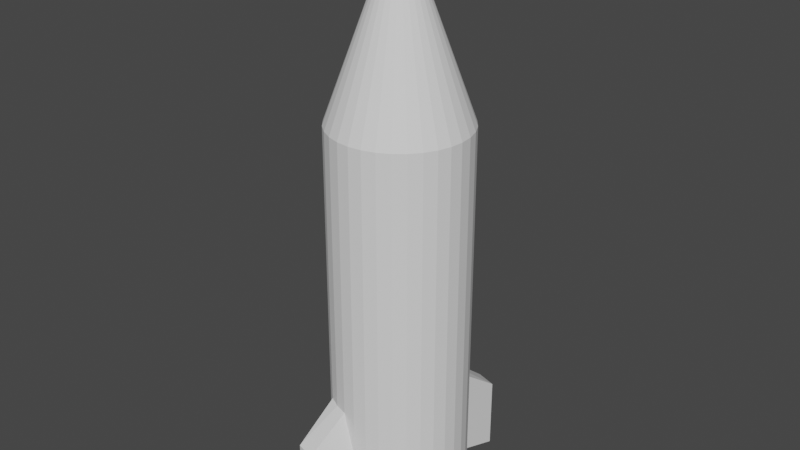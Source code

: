 # Source: Exp7_Rocket.blend  (saved by Blender 2.83.19; exported with 4.5.12 LTS)
import bpy
from mathutils import Matrix  # noqa: F401  (used for matrix-valued properties, if any)

bpy.ops.wm.read_factory_settings(use_empty=True)
scene = bpy.context.scene
scene.name = 'Scene'

# ---- collections
col_collection = bpy.data.collections.new('Collection'); scene.collection.children.link(col_collection)

# ---- world
world_world = bpy.data.worlds.new('World'); scene.world = world_world
world_world.use_nodes = True; world_world.node_tree.nodes.clear()
_N = world_world.node_tree.nodes; _L = world_world.node_tree.links
n0 = _N.new('ShaderNodeOutputWorld'); n0.name = 'World Output'; n0.location = (300, 300)
n1 = _N.new('ShaderNodeBackground'); n1.name = 'Background'; n1.location = (10, 300)
n1.inputs[0].default_value = (0.05088, 0.05088, 0.05088, 1.0)
_L.new(n1.outputs[0], n0.inputs[0])
n0.is_active_output = True
world_world.color = (0.05088, 0.05088, 0.05088)
world_world.use_sun_shadow = False
world_world.sun_shadow_jitter_overblur = 0.0

# ---- meshes
me_sphere = bpy.data.meshes.new('Sphere')
me_sphere.from_pydata([(0.0, 1.005, 0.58), (0.0, 1.005, -0.58), (0.196, 0.9853, 0.58), (0.3123, 1.57, -0.623), (0.3844, 0.9281, 0.58), (0.6127, 1.479, -0.623), (0.5581, 0.8353, 0.58), (0.5581, 0.8353, -0.58), (0.7104, 0.7104, 0.58), (0.7104, 0.7104, -0.58), (0.8353, 0.5581, 0.58), (0.8353, 0.5581, -0.58), (0.9281, 0.3844, 0.58), (0.9281, 0.3844, -0.58), (0.9853, 0.196, 0.58), (0.9853, 0.196, -0.58), (1.005, -6.155e-08, 0.58), (1.005, -6.155e-08, -0.58), (0.9853, -0.196, 0.58), (0.9853, -0.196, -0.58), (0.9281, -0.3844, 0.58), (0.9281, -0.3844, -0.58), (0.8353, -0.5581, 0.58), (0.8353, -0.5581, -0.58), (0.7104, -0.7104, 0.58), (0.7104, -0.7104, -0.58), (0.5581, -0.8353, 0.58), (0.5581, -0.8353, -0.58), (0.3844, -0.9281, 0.58), (0.3844, -0.9281, -0.58), (0.196, -0.9853, 0.58), (0.196, -0.9853, -0.58), (-6.962e-08, -1.005, 0.58), (-6.962e-08, -1.005, -0.58), (-0.196, -0.9853, 0.58), (-0.3123, -1.57, -0.623), (-0.3844, -0.9281, 0.58), (-0.6127, -1.479, -0.623), (-0.5581, -0.8353, 0.58), (-0.5581, -0.8353, -0.58), (-0.7104, -0.7104, 0.58), (-0.7104, -0.7104, -0.58), (-0.8353, -0.5581, 0.58), (-0.8353, -0.5581, -0.58), (-0.9281, -0.3844, 0.58), (-0.9281, -0.3844, -0.58), (-0.9853, -0.196, 0.58), (-0.9853, -0.196, -0.58), (-1.014e-07, -1.014e-07, 1.16), (-1.005, 1.024e-07, 0.58), (-1.005, 1.024e-07, -0.58), (-0.9853, 0.196, 0.58), (-0.9853, 0.196, -0.58), (-0.9281, 0.3844, 0.58), (-0.9281, 0.3844, -0.58), (-0.8353, 0.5581, 0.58), (-0.8353, 0.5581, -0.58), (-0.7104, 0.7104, 0.58), (-0.7104, 0.7104, -0.58), (-0.5581, 0.8353, 0.58), (-0.5581, 0.8353, -0.58), (-0.3844, 0.9281, 0.58), (-0.3844, 0.9281, -0.58), (-0.196, 0.9853, 0.58), (-0.196, 0.9853, -0.58), (0.0, 1.005, -5.96e-08), (0.196, 0.9853, -5.96e-08), (0.3844, 0.9281, -5.96e-08), (0.5581, 0.8353, -5.96e-08), (0.7104, 0.7104, -5.96e-08), (0.8353, 0.5581, -5.96e-08), (0.9281, 0.3844, -5.96e-08), (0.9853, 0.196, -5.96e-08), (1.005, -6.155e-08, -5.96e-08), (0.9853, -0.196, -5.96e-08), (0.9281, -0.3844, -5.96e-08), (0.8353, -0.5581, -5.96e-08), (0.7104, -0.7104, -5.96e-08), (0.5581, -0.8353, -5.96e-08), (0.3844, -0.9281, -5.96e-08), (0.196, -0.9853, -5.96e-08), (-6.962e-08, -1.005, -5.96e-08), (-0.196, -0.9853, -5.96e-08), (-0.3844, -0.9281, -5.96e-08), (-0.5581, -0.8353, -5.96e-08), (-0.7104, -0.7104, -5.96e-08), (-0.8353, -0.5581, -5.96e-08), (-0.9281, -0.3844, -5.96e-08), (-0.9853, -0.196, -5.96e-08), (-1.005, 1.024e-07, -5.96e-08), (-0.9853, 0.196, -5.96e-08), (-0.9281, 0.3844, -5.96e-08), (-0.8353, 0.5581, -5.96e-08), (-0.7104, 0.7104, -5.96e-08), (-0.5581, 0.8353, -5.96e-08), (-0.3844, 0.9281, -5.96e-08), (-0.196, 0.9853, -5.96e-08), (0.0, 1.005, -0.29), (0.196, 0.9853, -0.29), (0.3844, 0.9281, -0.29), (0.5581, 0.8353, -0.29), (0.7104, 0.7104, -0.29), (0.8353, 0.5581, -0.29), (0.9281, 0.3844, -0.29), (0.9853, 0.196, -0.29), (1.005, -6.155e-08, -0.29), (0.9853, -0.196, -0.29), (0.9281, -0.3844, -0.29), (0.8353, -0.5581, -0.29), (0.7104, -0.7104, -0.29), (0.5581, -0.8353, -0.29), (0.3844, -0.9281, -0.29), (0.196, -0.9853, -0.29), (-6.962e-08, -1.005, -0.29), (-0.196, -0.9853, -0.29), (-0.3844, -0.9281, -0.29), (-0.5581, -0.8353, -0.29), (-0.7104, -0.7104, -0.29), (-0.8353, -0.5581, -0.29), (-0.9281, -0.3844, -0.29), (-0.9853, -0.196, -0.29), (-1.005, 1.024e-07, -0.29), (-0.9853, 0.196, -0.29), (-0.9281, 0.3844, -0.29), (-0.8353, 0.5581, -0.29), (-0.7104, 0.7104, -0.29), (-0.5581, 0.8353, -0.29), (-0.3844, 0.9281, -0.29), (-0.196, 0.9853, -0.29), (0.0, 1.005, 0.29), (0.196, 0.9853, 0.29), (0.3844, 0.9281, 0.29), (0.5581, 0.8353, 0.29), (0.7104, 0.7104, 0.29), (0.8353, 0.5581, 0.29), (0.9281, 0.3844, 0.29), (0.9853, 0.196, 0.29), (1.005, -6.155e-08, 0.29), (0.9853, -0.196, 0.29), (0.9281, -0.3844, 0.29), (0.8353, -0.5581, 0.29), (0.7104, -0.7104, 0.29), (0.5581, -0.8353, 0.29), (0.3844, -0.9281, 0.29), (0.196, -0.9853, 0.29), (-6.962e-08, -1.005, 0.29), (-0.196, -0.9853, 0.29), (-0.3844, -0.9281, 0.29), (-0.5581, -0.8353, 0.29), (-0.7104, -0.7104, 0.29), (-0.8353, -0.5581, 0.29), (-0.9281, -0.3844, 0.29), (-0.9853, -0.196, 0.29), (-1.005, 1.024e-07, 0.29), (-0.9853, 0.196, 0.29), (-0.9281, 0.3844, 0.29), (-0.8353, 0.5581, 0.29), (-0.7104, 0.7104, 0.29), (-0.5581, 0.8353, 0.29), (-0.3844, 0.9281, 0.29), (-0.196, 0.9853, 0.29), (0.0, 1.005, -0.435), (0.3123, 1.57, -0.392), (0.6127, 1.479, -0.392), (0.5581, 0.8353, -0.435), (0.7104, 0.7104, -0.435), (0.8353, 0.5581, -0.435), (0.9281, 0.3844, -0.435), (0.9853, 0.196, -0.435), (1.005, -6.155e-08, -0.435), (0.9853, -0.196, -0.435), (0.9281, -0.3844, -0.435), (0.8353, -0.5581, -0.435), (0.7104, -0.7104, -0.435), (0.5581, -0.8353, -0.435), (0.3844, -0.9281, -0.435), (0.196, -0.9853, -0.435), (-6.962e-08, -1.005, -0.435), (-0.3123, -1.57, -0.392), (-0.6127, -1.479, -0.392), (-0.5581, -0.8353, -0.435), (-0.7104, -0.7104, -0.435), (-0.8353, -0.5581, -0.435), (-0.9281, -0.3844, -0.435), (-0.9853, -0.196, -0.435), (-1.005, 1.024e-07, -0.435), (-0.9853, 0.196, -0.435), (-0.9281, 0.3844, -0.435), (-0.8353, 0.5581, -0.435), (-0.7104, 0.7104, -0.435), (-0.5581, 0.8353, -0.435), (-0.3844, 0.9281, -0.435), (-0.196, 0.9853, -0.435)], [], [(129, 0, 2, 130), (0, 48, 2), (130, 2, 4, 131), (2, 48, 4), (131, 4, 6, 132), (4, 48, 6), (132, 6, 8, 133), (6, 48, 8), (133, 8, 10, 134), (8, 48, 10), (134, 10, 12, 135), (10, 48, 12), (135, 12, 14, 136), (12, 48, 14), (136, 14, 16, 137), (14, 48, 16), (137, 16, 18, 138), (16, 48, 18), (138, 18, 20, 139), (18, 48, 20), (139, 20, 22, 140), (20, 48, 22), (140, 22, 24, 141), (22, 48, 24), (141, 24, 26, 142), (24, 48, 26), (142, 26, 28, 143), (26, 48, 28), (143, 28, 30, 144), (28, 48, 30), (144, 30, 32, 145), (30, 48, 32), (145, 32, 34, 146), (32, 48, 34), (146, 34, 36, 147), (34, 48, 36), (147, 36, 38, 148), (36, 48, 38), (148, 38, 40, 149), (38, 48, 40), (149, 40, 42, 150), (40, 48, 42), (150, 42, 44, 151), (42, 48, 44), (151, 44, 46, 152), (44, 48, 46), (152, 46, 49, 153), (46, 48, 49), (153, 49, 51, 154), (49, 48, 51), (154, 51, 53, 155), (51, 48, 53), (155, 53, 55, 156), (53, 48, 55), (156, 55, 57, 157), (55, 48, 57), (157, 57, 59, 158), (57, 48, 59), (158, 59, 61, 159), (59, 48, 61), (159, 61, 63, 160), (61, 48, 63), (160, 63, 0, 129), (63, 48, 0), (128, 96, 65, 97), (127, 95, 96, 128), (126, 94, 95, 127), (125, 93, 94, 126), (124, 92, 93, 125), (123, 91, 92, 124), (122, 90, 91, 123), (121, 89, 90, 122), (120, 88, 89, 121), (119, 87, 88, 120), (118, 86, 87, 119), (117, 85, 86, 118), (116, 84, 85, 117), (115, 83, 84, 116), (114, 82, 83, 115), (113, 81, 82, 114), (112, 80, 81, 113), (111, 79, 80, 112), (110, 78, 79, 111), (109, 77, 78, 110), (108, 76, 77, 109), (107, 75, 76, 108), (106, 74, 75, 107), (105, 73, 74, 106), (104, 72, 73, 105), (103, 71, 72, 104), (102, 70, 71, 103), (101, 69, 70, 102), (100, 68, 69, 101), (99, 67, 68, 100), (98, 66, 67, 99), (97, 65, 66, 98), (161, 97, 98, 162), (162, 98, 99, 163), (163, 99, 100, 164), (164, 100, 101, 165), (165, 101, 102, 166), (166, 102, 103, 167), (167, 103, 104, 168), (168, 104, 105, 169), (169, 105, 106, 170), (170, 106, 107, 171), (171, 107, 108, 172), (172, 108, 109, 173), (173, 109, 110, 174), (174, 110, 111, 175), (175, 111, 112, 176), (176, 112, 113, 177), (177, 113, 114, 178), (178, 114, 115, 179), (179, 115, 116, 180), (180, 116, 117, 181), (181, 117, 118, 182), (182, 118, 119, 183), (183, 119, 120, 184), (184, 120, 121, 185), (185, 121, 122, 186), (186, 122, 123, 187), (187, 123, 124, 188), (188, 124, 125, 189), (189, 125, 126, 190), (190, 126, 127, 191), (191, 127, 128, 192), (192, 128, 97, 161), (96, 160, 129, 65), (95, 159, 160, 96), (94, 158, 159, 95), (93, 157, 158, 94), (92, 156, 157, 93), (91, 155, 156, 92), (90, 154, 155, 91), (89, 153, 154, 90), (88, 152, 153, 89), (87, 151, 152, 88), (86, 150, 151, 87), (85, 149, 150, 86), (84, 148, 149, 85), (83, 147, 148, 84), (82, 146, 147, 83), (81, 145, 146, 82), (80, 144, 145, 81), (79, 143, 144, 80), (78, 142, 143, 79), (77, 141, 142, 78), (76, 140, 141, 77), (75, 139, 140, 76), (74, 138, 139, 75), (73, 137, 138, 74), (72, 136, 137, 73), (71, 135, 136, 72), (70, 134, 135, 71), (69, 133, 134, 70), (68, 132, 133, 69), (67, 131, 132, 68), (66, 130, 131, 67), (65, 129, 130, 66), (64, 192, 161, 1), (62, 191, 192, 64), (60, 190, 191, 62), (58, 189, 190, 60), (56, 188, 189, 58), (54, 187, 188, 56), (52, 186, 187, 54), (50, 185, 186, 52), (47, 184, 185, 50), (45, 183, 184, 47), (43, 182, 183, 45), (41, 181, 182, 43), (39, 180, 181, 41), (37, 179, 180, 39), (35, 178, 179, 37), (33, 177, 178, 35), (31, 176, 177, 33), (29, 175, 176, 31), (27, 174, 175, 29), (25, 173, 174, 27), (23, 172, 173, 25), (21, 171, 172, 23), (19, 170, 171, 21), (17, 169, 170, 19), (15, 168, 169, 17), (13, 167, 168, 15), (11, 166, 167, 13), (9, 165, 166, 11), (7, 164, 165, 9), (5, 163, 164, 7), (3, 162, 163, 5), (1, 161, 162, 3)])
_uv = me_sphere.uv_layers.new(name='UVMap')
_uv.uv.foreach_set('vector', [0.75, 0.5833, 0.75, 0.6667, 0.7188, 0.6667, 0.7188, 0.5833, 0.75, 0.6667, 0.7344, 1.0, 0.7188, 0.6667, 0.7188, 0.5833, 0.7188, 0.6667, 0.6875, 0.6667, 0.6875, 0.5833, 0.7188, 0.6667, 0.7031, 1.0, 0.6875, 0.6667, 0.6875, 0.5833, 0.6875, 0.6667, 0.6562, 0.6667, 0.6562, 0.5833, 0.6875, 0.6667, 0.6719, 1.0, 0.6562, 0.6667, 0.6562, 0.5833, 0.6562, 0.6667, 0.625, 0.6667, 0.625, 0.5833, 0.6562, 0.6667, 0.6406, 1.0, 0.625, 0.6667, 0.625, 0.5833, 0.625, 0.6667, 0.5938, 0.6667, 0.5938, 0.5833, 0.625, 0.6667, 0.6094, 1.0, 0.5938, 0.6667, 0.5938, 0.5833, 0.5938, 0.6667, 0.5625, 0.6667, 0.5625, 0.5833, 0.5938, 0.6667, 0.5781, 1.0, 0.5625, 0.6667, 0.5625, 0.5833, 0.5625, 0.6667, 0.5312, 0.6667, 0.5312, 0.5833, 0.5625, 0.6667, 0.5469, 1.0, 0.5312, 0.6667, 0.5312, 0.5833, 0.5312, 0.6667, 0.5, 0.6667, 0.5, 0.5833, 0.5312, 0.6667, 0.5156, 1.0, 0.5, 0.6667, 0.5, 0.5833, 0.5, 0.6667, 0.4688, 0.6667, 0.4688, 0.5833, 0.5, 0.6667, 0.4844, 1.0, 0.4688, 0.6667, 0.4688, 0.5833, 0.4688, 0.6667, 0.4375, 0.6667, 0.4375, 0.5833, 0.4688, 0.6667, 0.4531, 1.0, 0.4375, 0.6667, 0.4375, 0.5833, 0.4375, 0.6667, 0.4062, 0.6667, 0.4062, 0.5833, 0.4375, 0.6667, 0.4219, 1.0, 0.4062, 0.6667, 0.4062, 0.5833, 0.4062, 0.6667, 0.375, 0.6667, 0.375, 0.5833, 0.4062, 0.6667, 0.3906, 1.0, 0.375, 0.6667, 0.375, 0.5833, 0.375, 0.6667, 0.3438, 0.6667, 0.3438, 0.5833, 0.375, 0.6667, 0.3594, 1.0, 0.3438, 0.6667, 0.3438, 0.5833, 0.3438, 0.6667, 0.3125, 0.6667, 0.3125, 0.5833, 0.3438, 0.6667, 0.3281, 1.0, 0.3125, 0.6667, 0.3125, 0.5833, 0.3125, 0.6667, 0.2812, 0.6667, 0.2812, 0.5833, 0.3125, 0.6667, 0.2969, 1.0, 0.2812, 0.6667, 0.2812, 0.5833, 0.2812, 0.6667, 0.25, 0.6667, 0.25, 0.5833, 0.2812, 0.6667, 0.2656, 1.0, 0.25, 0.6667, 0.25, 0.5833, 0.25, 0.6667, 0.2188, 0.6667, 0.2188, 0.5833, 0.25, 0.6667, 0.2344, 1.0, 0.2188, 0.6667, 0.2188, 0.5833, 0.2188, 0.6667, 0.1875, 0.6667, 0.1875, 0.5833, 0.2188, 0.6667, 0.2031, 1.0, 0.1875, 0.6667, 0.1875, 0.5833, 0.1875, 0.6667, 0.1562, 0.6667, 0.1562, 0.5833, 0.1875, 0.6667, 0.1719, 1.0, 0.1562, 0.6667, 0.1562, 0.5833, 0.1562, 0.6667, 0.125, 0.6667, 0.125, 0.5833, 0.1562, 0.6667, 0.1406, 1.0, 0.125, 0.6667, 0.125, 0.5833, 0.125, 0.6667, 0.09375, 0.6667, 0.09375, 0.5833, 0.125, 0.6667, 0.1094, 1.0, 0.09375, 0.6667, 0.09375, 0.5833, 0.09375, 0.6667, 0.0625, 0.6667, 0.0625, 0.5833, 0.09375, 0.6667, 0.07812, 1.0, 0.0625, 0.6667, 0.0625, 0.5833, 0.0625, 0.6667, 0.03125, 0.6667, 0.03125, 0.5833, 0.0625, 0.6667, 0.04688, 1.0, 0.03125, 0.6667, 0.03125, 0.5833, 0.03125, 0.6667, 0.0, 0.6667, 0.0, 0.5833, 0.03125, 0.6667, 0.01562, 1.0, 0.0, 0.6667, 1.0, 0.5833, 1.0, 0.6667, 0.9688, 0.6667, 0.9688, 0.5833, 1.0, 0.6667, 0.9844, 1.0, 0.9688, 0.6667, 0.9688, 0.5833, 0.9688, 0.6667, 0.9375, 0.6667, 0.9375, 0.5833, 0.9688, 0.6667, 0.9531, 1.0, 0.9375, 0.6667, 0.9375, 0.5833, 0.9375, 0.6667, 0.9062, 0.6667, 0.9062, 0.5833, 0.9375, 0.6667, 0.9219, 1.0, 0.9062, 0.6667, 0.9062, 0.5833, 0.9062, 0.6667, 0.875, 0.6667, 0.875, 0.5833, 0.9062, 0.6667, 0.8906, 1.0, 0.875, 0.6667, 0.875, 0.5833, 0.875, 0.6667, 0.8438, 0.6667, 0.8438, 0.5833, 0.875, 0.6667, 0.8594, 1.0, 0.8438, 0.6667, 0.8438, 0.5833, 0.8438, 0.6667, 0.8125, 0.6667, 0.8125, 0.5833, 0.8438, 0.6667, 0.8281, 1.0, 0.8125, 0.6667, 0.8125, 0.5833, 0.8125, 0.6667, 0.7812, 0.6667, 0.7812, 0.5833, 0.8125, 0.6667, 0.7969, 1.0, 0.7812, 0.6667, 0.7812, 0.5833, 0.7812, 0.6667, 0.75, 0.6667, 0.75, 0.5833, 0.7812, 0.6667, 0.7656, 1.0, 0.75, 0.6667, 0.7812, 0.4167, 0.7812, 0.5, 0.75, 0.5, 0.75, 0.4167, 0.8125, 0.4167, 0.8125, 0.5, 0.7812, 0.5, 0.7812, 0.4167, 0.8438, 0.4167, 0.8438, 0.5, 0.8125, 0.5, 0.8125, 0.4167, 0.875, 0.4167, 0.875, 0.5, 0.8438, 0.5, 0.8438, 0.4167, 0.9063, 0.4167, 0.9062, 0.5, 0.875, 0.5, 0.875, 0.4167, 0.9375, 0.4167, 0.9375, 0.5, 0.9062, 0.5, 0.9063, 0.4167, 0.9688, 0.4167, 0.9688, 0.5, 0.9375, 0.5, 0.9375, 0.4167, 1.0, 0.4167, 1.0, 0.5, 0.9688, 0.5, 0.9688, 0.4167, 0.03125, 0.4167, 0.03125, 0.5, 0.0, 0.5, 0.0, 0.4167, 0.0625, 0.4167, 0.0625, 0.5, 0.03125, 0.5, 0.03125, 0.4167, 0.09375, 0.4167, 0.09375, 0.5, 0.0625, 0.5, 0.0625, 0.4167, 0.125, 0.4167, 0.125, 0.5, 0.09375, 0.5, 0.09375, 0.4167, 0.1562, 0.4167, 0.1562, 0.5, 0.125, 0.5, 0.125, 0.4167, 0.1875, 0.4167, 0.1875, 0.5, 0.1562, 0.5, 0.1562, 0.4167, 0.2188, 0.4167, 0.2188, 0.5, 0.1875, 0.5, 0.1875, 0.4167, 0.25, 0.4167, 0.25, 0.5, 0.2188, 0.5, 0.2188, 0.4167, 0.2812, 0.4167, 0.2812, 0.5, 0.25, 0.5, 0.25, 0.4167, 0.3125, 0.4167, 0.3125, 0.5, 0.2812, 0.5, 0.2812, 0.4167, 0.3438, 0.4167, 0.3438, 0.5, 0.3125, 0.5, 0.3125, 0.4167, 0.375, 0.4167, 0.375, 0.5, 0.3438, 0.5, 0.3438, 0.4167, 0.4062, 0.4167, 0.4062, 0.5, 0.375, 0.5, 0.375, 0.4167, 0.4375, 0.4167, 0.4375, 0.5, 0.4062, 0.5, 0.4062, 0.4167, 0.4688, 0.4167, 0.4688, 0.5, 0.4375, 0.5, 0.4375, 0.4167, 0.5, 0.4167, 0.5, 0.5, 0.4688, 0.5, 0.4688, 0.4167, 0.5312, 0.4167, 0.5312, 0.5, 0.5, 0.5, 0.5, 0.4167, 0.5625, 0.4167, 0.5625, 0.5, 0.5312, 0.5, 0.5312, 0.4167, 0.5938, 0.4167, 0.5938, 0.5, 0.5625, 0.5, 0.5625, 0.4167, 0.625, 0.4167, 0.625, 0.5, 0.5938, 0.5, 0.5938, 0.4167, 0.6562, 0.4167, 0.6562, 0.5, 0.625, 0.5, 0.625, 0.4167, 0.6875, 0.4167, 0.6875, 0.5, 0.6562, 0.5, 0.6562, 0.4167, 0.7188, 0.4167, 0.7188, 0.5, 0.6875, 0.5, 0.6875, 0.4167, 0.75, 0.4167, 0.75, 0.5, 0.7188, 0.5, 0.7188, 0.4167, 0.75, 0.375, 0.75, 0.4167, 0.7188, 0.4167, 0.7188, 0.375, 0.7188, 0.375, 0.7188, 0.4167, 0.6875, 0.4167, 0.6875, 0.375, 0.6875, 0.375, 0.6875, 0.4167, 0.6562, 0.4167, 0.6562, 0.375, 0.6562, 0.375, 0.6562, 0.4167, 0.625, 0.4167, 0.625, 0.375, 0.625, 0.375, 0.625, 0.4167, 0.5938, 0.4167, 0.5938, 0.375, 0.5938, 0.375, 0.5938, 0.4167, 0.5625, 0.4167, 0.5625, 0.375, 0.5625, 0.375, 0.5625, 0.4167, 0.5312, 0.4167, 0.5312, 0.375, 0.5312, 0.375, 0.5312, 0.4167, 0.5, 0.4167, 0.5, 0.375, 0.5, 0.375, 0.5, 0.4167, 0.4688, 0.4167, 0.4688, 0.375, 0.4688, 0.375, 0.4688, 0.4167, 0.4375, 0.4167, 0.4375, 0.375, 0.4375, 0.375, 0.4375, 0.4167, 0.4062, 0.4167, 0.4062, 0.375, 0.4062, 0.375, 0.4062, 0.4167, 0.375, 0.4167, 0.375, 0.375, 0.375, 0.375, 0.375, 0.4167, 0.3438, 0.4167, 0.3438, 0.375, 0.3438, 0.375, 0.3438, 0.4167, 0.3125, 0.4167, 0.3125, 0.375, 0.3125, 0.375, 0.3125, 0.4167, 0.2812, 0.4167, 0.2812, 0.375, 0.2812, 0.375, 0.2812, 0.4167, 0.25, 0.4167, 0.25, 0.375, 0.25, 0.375, 0.25, 0.4167, 0.2188, 0.4167, 0.2188, 0.375, 0.2188, 0.375, 0.2188, 0.4167, 0.1875, 0.4167, 0.1875, 0.375, 0.1875, 0.375, 0.1875, 0.4167, 0.1562, 0.4167, 0.1562, 0.375, 0.1562, 0.375, 0.1562, 0.4167, 0.125, 0.4167, 0.125, 0.375, 0.125, 0.375, 0.125, 0.4167, 0.09375, 0.4167, 0.09375, 0.375, 0.09375, 0.375, 0.09375, 0.4167, 0.0625, 0.4167, 0.0625, 0.375, 0.0625, 0.375, 0.0625, 0.4167, 0.03125, 0.4167, 0.03125, 0.375, 0.03125, 0.375, 0.03125, 0.4167, 0.0, 0.4167, 0.0, 0.375, 1.0, 0.375, 1.0, 0.4167, 0.9688, 0.4167, 0.9688, 0.375, 0.9688, 0.375, 0.9688, 0.4167, 0.9375, 0.4167, 0.9375, 0.375, 0.9375, 0.375, 0.9375, 0.4167, 0.9063, 0.4167, 0.9062, 0.375, 0.9062, 0.375, 0.9063, 0.4167, 0.875, 0.4167, 0.875, 0.375, 0.875, 0.375, 0.875, 0.4167, 0.8438, 0.4167, 0.8438, 0.375, 0.8438, 0.375, 0.8438, 0.4167, 0.8125, 0.4167, 0.8125, 0.375, 0.8125, 0.375, 0.8125, 0.4167, 0.7812, 0.4167, 0.7812, 0.375, 0.7812, 0.375, 0.7812, 0.4167, 0.75, 0.4167, 0.75, 0.375, 0.7812, 0.5, 0.7812, 0.5833, 0.75, 0.5833, 0.75, 0.5, 0.8125, 0.5, 0.8125, 0.5833, 0.7812, 0.5833, 0.7812, 0.5, 0.8438, 0.5, 0.8438, 0.5833, 0.8125, 0.5833, 0.8125, 0.5, 0.875, 0.5, 0.875, 0.5833, 0.8438, 0.5833, 0.8438, 0.5, 0.9062, 0.5, 0.9062, 0.5833, 0.875, 0.5833, 0.875, 0.5, 0.9375, 0.5, 0.9375, 0.5833, 0.9062, 0.5833, 0.9062, 0.5, 0.9688, 0.5, 0.9688, 0.5833, 0.9375, 0.5833, 0.9375, 0.5, 1.0, 0.5, 1.0, 0.5833, 0.9688, 0.5833, 0.9688, 0.5, 0.03125, 0.5, 0.03125, 0.5833, 0.0, 0.5833, 0.0, 0.5, 0.0625, 0.5, 0.0625, 0.5833, 0.03125, 0.5833, 0.03125, 0.5, 0.09375, 0.5, 0.09375, 0.5833, 0.0625, 0.5833, 0.0625, 0.5, 0.125, 0.5, 0.125, 0.5833, 0.09375, 0.5833, 0.09375, 0.5, 0.1562, 0.5, 0.1562, 0.5833, 0.125, 0.5833, 0.125, 0.5, 0.1875, 0.5, 0.1875, 0.5833, 0.1562, 0.5833, 0.1562, 0.5, 0.2188, 0.5, 0.2188, 0.5833, 0.1875, 0.5833, 0.1875, 0.5, 0.25, 0.5, 0.25, 0.5833, 0.2188, 0.5833, 0.2188, 0.5, 0.2812, 0.5, 0.2812, 0.5833, 0.25, 0.5833, 0.25, 0.5, 0.3125, 0.5, 0.3125, 0.5833, 0.2812, 0.5833, 0.2812, 0.5, 0.3438, 0.5, 0.3438, 0.5833, 0.3125, 0.5833, 0.3125, 0.5, 0.375, 0.5, 0.375, 0.5833, 0.3438, 0.5833, 0.3438, 0.5, 0.4062, 0.5, 0.4062, 0.5833, 0.375, 0.5833, 0.375, 0.5, 0.4375, 0.5, 0.4375, 0.5833, 0.4062, 0.5833, 0.4062, 0.5, 0.4688, 0.5, 0.4688, 0.5833, 0.4375, 0.5833, 0.4375, 0.5, 0.5, 0.5, 0.5, 0.5833, 0.4688, 0.5833, 0.4688, 0.5, 0.5312, 0.5, 0.5312, 0.5833, 0.5, 0.5833, 0.5, 0.5, 0.5625, 0.5, 0.5625, 0.5833, 0.5312, 0.5833, 0.5312, 0.5, 0.5938, 0.5, 0.5938, 0.5833, 0.5625, 0.5833, 0.5625, 0.5, 0.625, 0.5, 0.625, 0.5833, 0.5938, 0.5833, 0.5938, 0.5, 0.6562, 0.5, 0.6562, 0.5833, 0.625, 0.5833, 0.625, 0.5, 0.6875, 0.5, 0.6875, 0.5833, 0.6562, 0.5833, 0.6562, 0.5, 0.7188, 0.5, 0.7188, 0.5833, 0.6875, 0.5833, 0.6875, 0.5, 0.75, 0.5, 0.75, 0.5833, 0.7188, 0.5833, 0.7188, 0.5, 0.7812, 0.3333, 0.7812, 0.375, 0.75, 0.375, 0.75, 0.3333, 0.8125, 0.3333, 0.8125, 0.375, 0.7812, 0.375, 0.7812, 0.3333, 0.8438, 0.3333, 0.8438, 0.375, 0.8125, 0.375, 0.8125, 0.3333, 0.875, 0.3333, 0.875, 0.375, 0.8438, 0.375, 0.8438, 0.3333, 0.9062, 0.3333, 0.9062, 0.375, 0.875, 0.375, 0.875, 0.3333, 0.9375, 0.3333, 0.9375, 0.375, 0.9062, 0.375, 0.9062, 0.3333, 0.9688, 0.3333, 0.9688, 0.375, 0.9375, 0.375, 0.9375, 0.3333, 1.0, 0.3333, 1.0, 0.375, 0.9688, 0.375, 0.9688, 0.3333, 0.03125, 0.3333, 0.03125, 0.375, 0.0, 0.375, 0.0, 0.3333, 0.0625, 0.3333, 0.0625, 0.375, 0.03125, 0.375, 0.03125, 0.3333, 0.09375, 0.3333, 0.09375, 0.375, 0.0625, 0.375, 0.0625, 0.3333, 0.125, 0.3333, 0.125, 0.375, 0.09375, 0.375, 0.09375, 0.3333, 0.1562, 0.3333, 0.1562, 0.375, 0.125, 0.375, 0.125, 0.3333, 0.1875, 0.3333, 0.1875, 0.375, 0.1562, 0.375, 0.1562, 0.3333, 0.2188, 0.3333, 0.2188, 0.375, 0.1875, 0.375, 0.1875, 0.3333, 0.25, 0.3333, 0.25, 0.375, 0.2188, 0.375, 0.2188, 0.3333, 0.2812, 0.3333, 0.2812, 0.375, 0.25, 0.375, 0.25, 0.3333, 0.3125, 0.3333, 0.3125, 0.375, 0.2812, 0.375, 0.2812, 0.3333, 0.3438, 0.3333, 0.3438, 0.375, 0.3125, 0.375, 0.3125, 0.3333, 0.375, 0.3333, 0.375, 0.375, 0.3438, 0.375, 0.3438, 0.3333, 0.4062, 0.3333, 0.4062, 0.375, 0.375, 0.375, 0.375, 0.3333, 0.4375, 0.3333, 0.4375, 0.375, 0.4062, 0.375, 0.4062, 0.3333, 0.4688, 0.3333, 0.4688, 0.375, 0.4375, 0.375, 0.4375, 0.3333, 0.5, 0.3333, 0.5, 0.375, 0.4688, 0.375, 0.4688, 0.3333, 0.5312, 0.3333, 0.5312, 0.375, 0.5, 0.375, 0.5, 0.3333, 0.5625, 0.3333, 0.5625, 0.375, 0.5312, 0.375, 0.5312, 0.3333, 0.5938, 0.3333, 0.5938, 0.375, 0.5625, 0.375, 0.5625, 0.3333, 0.625, 0.3333, 0.625, 0.375, 0.5938, 0.375, 0.5938, 0.3333, 0.6562, 0.3333, 0.6562, 0.375, 0.625, 0.375, 0.625, 0.3333, 0.6875, 0.3333, 0.6875, 0.375, 0.6562, 0.375, 0.6562, 0.3333, 0.7188, 0.3333, 0.7188, 0.375, 0.6875, 0.375, 0.6875, 0.3333, 0.75, 0.3333, 0.75, 0.375, 0.7188, 0.375, 0.7188, 0.3333])
me_sphere.use_remesh_fix_poles = True
me_sphere.use_remesh_preserve_attributes = False
me_sphere.use_mirror_vertex_groups = False
me_sphere.update()

# ---- objects
ob_sphere = bpy.data.objects.new('Sphere', me_sphere)

# ---- transforms, parenting, visibility, modifiers, constraints
ob_sphere.location = (0.0, 0.0, 0.0)
ob_sphere.scale = (1.0, 1.0, 4.731)
ob_sphere.lineart.crease_threshold = 0.0

# ---- collection membership
col_collection.objects.link(ob_sphere)

# ---- scene / render settings (as saved in the file)
scene.frame_start = 1; scene.frame_end = 250; scene.frame_set(1)
scene.render.engine = 'BLENDER_EEVEE_NEXT'
scene.cycles.use_denoising = False
scene.cycles.samples = 128
scene.cycles.sampling_pattern = 'TABULATED_SOBOL'
scene.cycles.use_adaptive_sampling = False
scene.cycles.use_light_tree = False
scene.view_settings.view_transform = 'Filmic'
bpy.context.view_layer.update()

# ---- added for rendering (the .blend has no active camera and no usable light): camera, sun
cam_auto = bpy.data.cameras.new('AutoCamera')
cam_auto.lens = 50.0
cam_auto.sensor_width = 36.0
cam_auto.clip_end = 1000.0
ob_auto_camera = bpy.data.objects.new('AutoCamera', cam_auto)
scene.collection.objects.link(ob_auto_camera)
ob_auto_camera.location = (8.53301, -10.2396, 8.0966)
ob_auto_camera.rotation_euler = (1.09748, -7.21219e-08, 0.694738)
scene.camera = ob_auto_camera
light_auto_sun = bpy.data.lights.new('AutoSun', 'SUN')
light_auto_sun.energy = 3.0
light_auto_sun.angle = 0.0523599
ob_auto_sun = bpy.data.objects.new('AutoSun', light_auto_sun)
scene.collection.objects.link(ob_auto_sun)
ob_auto_sun.rotation_euler = (0.872665, 0.174533, 0.523599)
bpy.context.view_layer.update()
